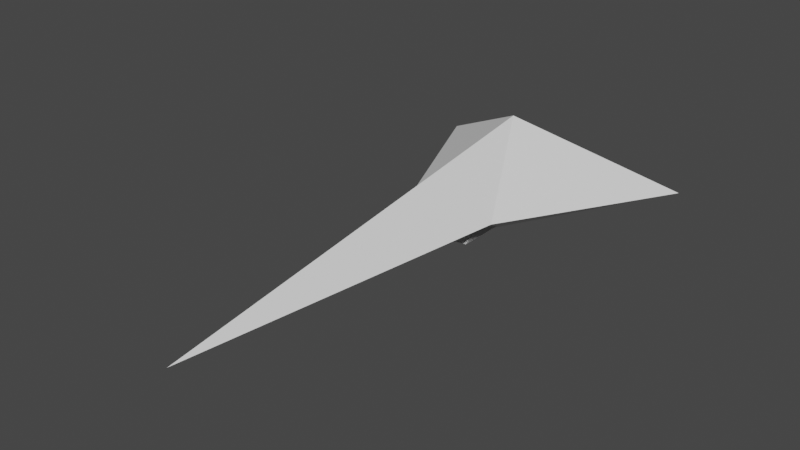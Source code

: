 # Source: models.blend  (saved by Blender 3.6.11; exported with 4.5.12 LTS)
import bpy
from mathutils import Matrix  # noqa: F401  (used for matrix-valued properties, if any)

bpy.ops.wm.read_factory_settings(use_empty=True)
scene = bpy.context.scene
scene.name = 'Scene'

# ---- collections
col_collection = bpy.data.collections.new('Collection'); scene.collection.children.link(col_collection)

# ---- node groups
ng_auto_smooth = bpy.data.node_groups.new('Auto Smooth', 'GeometryNodeTree')
_s = ng_auto_smooth.interface.new_socket(name='Geometry', in_out='OUTPUT', socket_type='NodeSocketGeometry')
_s = ng_auto_smooth.interface.new_socket(name='Geometry', in_out='INPUT', socket_type='NodeSocketGeometry')
_s = ng_auto_smooth.interface.new_socket(name='Angle', in_out='INPUT', socket_type='NodeSocketFloat')
_s.subtype = 'ANGLE'
_s.min_value = 0.0
_s.max_value = 3.142
ng_auto_smooth.is_modifier = True
_N = ng_auto_smooth.nodes; _L = ng_auto_smooth.links
n0 = _N.new('NodeGroupOutput'); n0.name = 'Group Output'; n0.location = (480, -100)
n1 = _N.new('NodeGroupInput'); n1.name = 'Group Input'; n1.location = (-420, -300)
n2 = _N.new('NodeGroupInput'); n2.name = 'Group Input.001'; n2.location = (-60, -100)
n3 = _N.new('GeometryNodeSetShadeSmooth'); n3.name = 'Set Shade Smooth'; n3.location = (120, -100)
n3.domain = 'EDGE'
n4 = _N.new('GeometryNodeSetShadeSmooth'); n4.name = 'Set Shade Smooth.001'; n4.location = (300, -100)
n5 = _N.new('GeometryNodeInputMeshEdgeAngle'); n5.name = 'Edge Angle'; n5.location = (-420, -220)
n6 = _N.new('GeometryNodeInputEdgeSmooth'); n6.name = 'Is Edge Smooth'; n6.location = (-60, -160)
n7 = _N.new('GeometryNodeInputShadeSmooth'); n7.name = 'Is Face Smooth'; n7.location = (-240, -340)
n8 = _N.new('FunctionNodeBooleanMath'); n8.name = 'Boolean Math'; n8.location = (-60, -220)
n9 = _N.new('FunctionNodeCompare'); n9.name = 'Compare'; n9.location = (-240, -180)
n9.operation = 'LESS_EQUAL'
_L.new(n5.outputs[0], n9.inputs[0])
_L.new(n4.outputs[0], n0.inputs[0])
_L.new(n1.outputs[1], n9.inputs[1])
_L.new(n9.outputs[0], n8.inputs[0])
_L.new(n7.outputs[0], n8.inputs[1])
_L.new(n2.outputs[0], n3.inputs[0])
_L.new(n6.outputs[0], n3.inputs[1])
_L.new(n3.outputs[0], n4.inputs[0])
_L.new(n8.outputs[0], n3.inputs[2])
n0.is_active_output = True

# ---- world
world_world = bpy.data.worlds.new('World'); scene.world = world_world
world_world.use_nodes = True; world_world.node_tree.nodes.clear()
_N = world_world.node_tree.nodes; _L = world_world.node_tree.links
n0 = _N.new('ShaderNodeOutputWorld'); n0.name = 'World Output'; n0.location = (300, 300)
n1 = _N.new('ShaderNodeBackground'); n1.name = 'Background'; n1.location = (10, 300)
n1.inputs[0].default_value = (0.05088, 0.05088, 0.05088, 1.0)
_L.new(n1.outputs[0], n0.inputs[0])
n0.is_active_output = True
world_world.color = (0.05088, 0.05088, 0.05088)
world_world.use_sun_shadow = False
world_world.sun_shadow_jitter_overblur = 0.0

# ---- meshes
me_cube_001 = bpy.data.meshes.new('Cube.001')
me_cube_001.from_pydata([(0.0, 0.08405, 0.06494), (0.05513, -0.03126, -0.009441), (0.1592, 0.1921, -0.02262), (-0.05513, -0.03126, -0.009441), (0.0, -0.4224, -0.009441), (0.0, 0.01679, -0.05491), (0.0, 0.1295, -0.009441), (-0.1592, 0.1921, -0.02262), (0.0, 0.08405, 0.06494), (0.0, 0.08405, 0.06494), (0.0, 0.08405, 0.06494), (0.0, 0.08405, 0.06494), (0.0, 0.08405, 0.06494), (0.0, 0.1295, -0.009441), (0.0, 0.1295, -0.009441), (0.0, 0.1295, -0.009441), (0.0, -0.4224, -0.009441), (0.0, -0.4224, -0.009441), (0.0, -0.4224, -0.009441), (0.0, 0.01679, -0.05491), (0.0, 0.01679, -0.05491), (0.0, 0.01679, -0.05491), (0.0, 0.01679, -0.05491), (0.0, 0.01679, -0.05491), (0.05513, -0.03126, -0.009441), (0.05513, -0.03126, -0.009441), (0.05513, -0.03126, -0.009441), (0.1592, 0.1921, -0.02262), (0.1592, 0.1921, -0.02262), (0.1592, 0.1921, -0.02262), (-0.05513, -0.03126, -0.009441), (-0.05513, -0.03126, -0.009441), (-0.05513, -0.03126, -0.009441), (-0.1592, 0.1921, -0.02262), (-0.1592, 0.1921, -0.02262), (-0.1592, 0.1921, -0.02262)], [], [(24, 9, 16), (17, 19, 26), (27, 25, 20), (1, 28, 10), (29, 13, 8), (30, 18, 11), (4, 32, 23), (33, 22, 31), (3, 12, 34), (35, 14, 21), (2, 5, 6), (7, 0, 15)])
_uv = me_cube_001.uv_layers.new(name='UVMap')
_uv.uv.foreach_set('vector', [0.6785, 0.6518, 0.6516, 0.4763, 0.1794, 0.8206, 0.1794, 0.8206, 0.7028, 0.7028, 0.6785, 0.6518, 0.0, 0.0, 0.6785, 0.6518, 0.7028, 0.7028, 0.6785, 0.6518, 0.0, 0.0, 0.6516, 0.4763, 0.0, 0.0, 0.6772, 0.5896, 0.6516, 0.4763, 0.6785, 0.6518, 0.1794, 0.8206, 0.6516, 0.4763, 0.1794, 0.8206, 0.6785, 0.6518, 0.7028, 0.7028, 0.0, 0.0, 0.7028, 0.7028, 0.6785, 0.6518, 0.6785, 0.6518, 0.6516, 0.4763, 0.0, 0.0, 0.0, 0.0, 0.6772, 0.5896, 0.7028, 0.7028, 0.0, 0.0, 0.7028, 0.7028, 0.6772, 0.5896, 0.0, 0.0, 0.6516, 0.4763, 0.6772, 0.5896])
me_cube_001.update()
me_cube_002 = bpy.data.meshes.new('Cube.002')
me_cube_002.from_pydata([(-0.04294, 0.01505, -0.01188), (0.0, -0.04513, -0.03496), (-0.02926, -0.04925, -0.01185), (0.0, -0.05721, -0.02898), (-0.01882, -0.05724, -0.02898), (-0.03344, -0.04511, -0.03496), (-0.03346, 0.01505, -0.03496), (0.0, 0.01505, -0.03496), (0.0, 0.02576, 0.02568), (-0.03891, 0.002669, 0.01244), (0.0, -0.03514, 0.02568), (-0.02001, -0.03514, 0.02568), (-0.02735, 0.02576, 0.02568), (-0.04294, -0.03808, -0.01188), (-0.03346, -0.04513, -0.03496), (-0.04294, -0.03808, -0.01188), (-0.01879, -0.05721, -0.02898)], [], [(14, 6, 0, 15), (1, 14, 16, 3), (1, 7, 6, 14), (8, 10, 11, 12), (12, 11, 9), (2, 4, 5, 13)])
_uv = me_cube_002.uv_layers.new(name='UVMap')
_uv.uv.foreach_set('vector', [0.5355, 0.6308, 0.6525, 0.5924, 0.6525, 0.5924, 0.5976, 0.6279, 0.3743, 0.5115, 0.5355, 0.6308, 0.4626, 0.6543, 0.4349, 0.6343, 0.3743, 0.5115, 0.0, 0.0, 0.6525, 0.5924, 0.5355, 0.6308, 0.3743, 0.5115, 0.4349, 0.6343, 0.4626, 0.6543, 0.5355, 0.6308, 0.5355, 0.6308, 0.4626, 0.6543, 0.5846, 0.6419, 0.554, 0.635, 0.4626, 0.6543, 0.5355, 0.6308, 0.5976, 0.6279])
me_cube_002.update()

# ---- objects
ob_fighter01 = bpy.data.objects.new('Fighter01', me_cube_001)
ob_cockpit = bpy.data.objects.new('Cockpit', me_cube_002)

# ---- transforms, parenting, visibility, modifiers, constraints
ob_fighter01.location = (0.0, 0.0, 0.0)
_m = ob_fighter01.modifiers.new('Auto Smooth', 'NODES')
_m.node_group = ng_auto_smooth
_gi = [s.identifier for s in ng_auto_smooth.interface.items_tree if s.item_type == 'SOCKET' and s.in_out == 'INPUT']
_m[_gi[1]] = 0.5236  # Angle
ob_cockpit.location = (0.0, 0.0, 0.0)
_m = ob_cockpit.modifiers.new('Mirror', 'MIRROR')
_m.use_clip = True
_m = ob_cockpit.modifiers.new('Mirror.001', 'MIRROR')
_m.use_clip = True
_m = ob_cockpit.modifiers.new('Auto Smooth', 'NODES')
_m.node_group = ng_auto_smooth
_gi = [s.identifier for s in ng_auto_smooth.interface.items_tree if s.item_type == 'SOCKET' and s.in_out == 'INPUT']
_m[_gi[1]] = 0.5236  # Angle

# ---- collection membership
col_collection.objects.link(ob_fighter01)
col_collection.objects.link(ob_cockpit)

# ---- scene / render settings (as saved in the file)
scene.frame_start = 1; scene.frame_end = 250; scene.frame_set(1)
scene.render.engine = 'CYCLES'
scene.cycles.sampling_pattern = 'TABULATED_SOBOL'
scene.view_settings.view_transform = 'Filmic'
bpy.context.view_layer.update()

# ---- added for rendering (the .blend has no active camera and no usable light): camera, sun
cam_auto = bpy.data.cameras.new('AutoCamera')
cam_auto.lens = 50.0
cam_auto.sensor_width = 36.0
cam_auto.clip_end = 1000.0
ob_auto_camera = bpy.data.objects.new('AutoCamera', cam_auto)
scene.collection.objects.link(ob_auto_camera)
ob_auto_camera.location = (0.649912, -0.895087, 0.524944)
ob_auto_camera.rotation_euler = (1.09748, -7.21219e-08, 0.694738)
scene.camera = ob_auto_camera
light_auto_sun = bpy.data.lights.new('AutoSun', 'SUN')
light_auto_sun.energy = 3.0
light_auto_sun.angle = 0.0523599
ob_auto_sun = bpy.data.objects.new('AutoSun', light_auto_sun)
scene.collection.objects.link(ob_auto_sun)
ob_auto_sun.rotation_euler = (0.872665, 0.174533, 0.523599)
bpy.context.view_layer.update()
